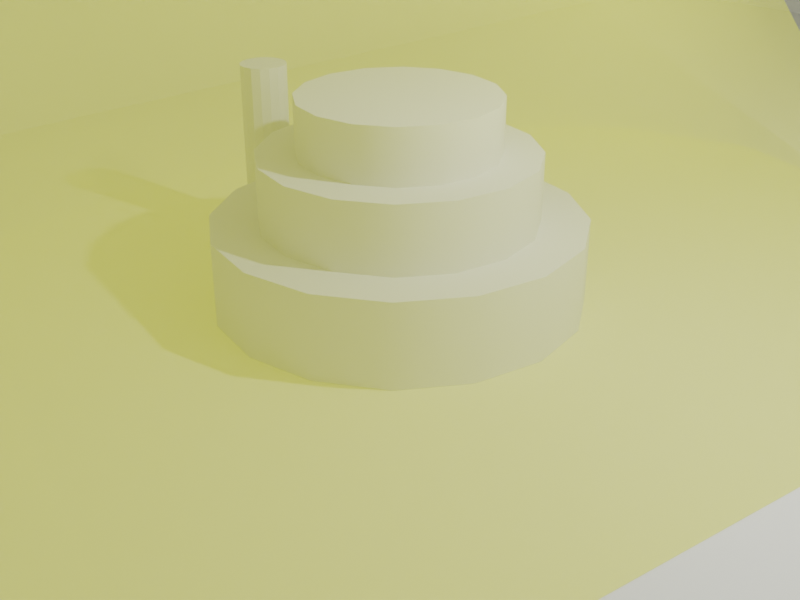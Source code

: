 # Source: tf-pedestal.blend  (saved by Blender 4.0.36; exported with 4.5.12 LTS)
import bpy
from mathutils import Matrix  # noqa: F401  (used for matrix-valued properties, if any)

bpy.ops.wm.read_factory_settings(use_empty=True)
scene = bpy.context.scene
scene.name = 'Scene'

# ---- collections
col_collection = bpy.data.collections.new('Collection'); scene.collection.children.link(col_collection)

# ---- materials (node trees are filled in below, after node groups)
mat_material = bpy.data.materials.new('Material')
mat_material.alpha_threshold = 0.0
mat_material.use_backface_culling = True
mat_material.line_color = (0.0, 0.0, 0.0, 1.0)
mat_sunbeams = bpy.data.materials.new('sunbeams')
mat_sunbeams.surface_render_method = 'BLENDED'
mat_sunbeams.blend_method = 'BLEND'
mat_sunbeams.use_transparency_overlap = False
mat_sunbeams.show_transparent_back = False
mat_material_001 = bpy.data.materials.new('Material.001')
mat_material_001.alpha_threshold = 0.0
mat_material_001.use_backface_culling = True
mat_material_001.line_color = (0.0, 0.0, 0.0, 1.0)

# ---- node groups
ng_auto_smooth = bpy.data.node_groups.new('Auto Smooth', 'GeometryNodeTree')
_s = ng_auto_smooth.interface.new_socket(name='Geometry', in_out='OUTPUT', socket_type='NodeSocketGeometry')
_s = ng_auto_smooth.interface.new_socket(name='Geometry', in_out='INPUT', socket_type='NodeSocketGeometry')
_s = ng_auto_smooth.interface.new_socket(name='Angle', in_out='INPUT', socket_type='NodeSocketFloat')
_s.subtype = 'ANGLE'
_s.min_value = 0.0
_s.max_value = 3.142
ng_auto_smooth.is_modifier = True
_N = ng_auto_smooth.nodes; _L = ng_auto_smooth.links
n0 = _N.new('NodeGroupOutput'); n0.name = 'Group Output'; n0.location = (480, -100)
n1 = _N.new('NodeGroupInput'); n1.name = 'Group Input'; n1.location = (-420, -300)
n2 = _N.new('NodeGroupInput'); n2.name = 'Group Input.001'; n2.location = (-60, -100)
n3 = _N.new('GeometryNodeSetShadeSmooth'); n3.name = 'Set Shade Smooth'; n3.location = (120, -100)
n3.domain = 'EDGE'
n4 = _N.new('GeometryNodeSetShadeSmooth'); n4.name = 'Set Shade Smooth.001'; n4.location = (300, -100)
n5 = _N.new('GeometryNodeInputMeshEdgeAngle'); n5.name = 'Edge Angle'; n5.location = (-420, -220)
n6 = _N.new('GeometryNodeInputEdgeSmooth'); n6.name = 'Is Edge Smooth'; n6.location = (-60, -160)
n7 = _N.new('GeometryNodeInputShadeSmooth'); n7.name = 'Is Face Smooth'; n7.location = (-240, -340)
n8 = _N.new('FunctionNodeBooleanMath'); n8.name = 'Boolean Math'; n8.location = (-60, -220)
n9 = _N.new('FunctionNodeCompare'); n9.name = 'Compare'; n9.location = (-240, -180)
n9.operation = 'LESS_EQUAL'
_L.new(n5.outputs[0], n9.inputs[0])
_L.new(n4.outputs[0], n0.inputs[0])
_L.new(n1.outputs[1], n9.inputs[1])
_L.new(n9.outputs[0], n8.inputs[0])
_L.new(n7.outputs[0], n8.inputs[1])
_L.new(n2.outputs[0], n3.inputs[0])
_L.new(n6.outputs[0], n3.inputs[1])
_L.new(n3.outputs[0], n4.inputs[0])
_L.new(n8.outputs[0], n3.inputs[2])
n0.is_active_output = True

# ---- material node trees
mat_material.use_nodes = True; mat_material.node_tree.nodes.clear()
_N = mat_material.node_tree.nodes; _L = mat_material.node_tree.links
n0 = _N.new('ShaderNodeOutputMaterial'); n0.name = 'Material Output'; n0.location = (300, 300)
n1 = _N.new('ShaderNodeBsdfPrincipled'); n1.name = 'Principled BSDF'; n1.location = (10, 300)
n1.distribution = 'GGX'
n1.subsurface_method = 'BURLEY'
n1.inputs[2].default_value = 0.4
n1.inputs[3].default_value = 1.45
n1.inputs[27].default_value = (0.0, 0.0, 0.0, 1.0)
n1.inputs[28].default_value = 1.0
_L.new(n1.outputs[0], n0.inputs[0])
n0.is_active_output = True
mat_sunbeams.use_nodes = True; mat_sunbeams.node_tree.nodes.clear()
_N = mat_sunbeams.node_tree.nodes; _L = mat_sunbeams.node_tree.links
n0 = _N.new('ShaderNodeBsdfPrincipled'); n0.name = 'Principled BSDF'; n0.location = (10, 300)
n0.inputs[0].default_value = (0.8009, 0.7567, 0.1726, 1.0)
n0.inputs[2].default_value = 1.0
n0.inputs[3].default_value = 1.45
n0.inputs[4].default_value = 0.2756
n0.inputs[13].default_value = 0.0
n0.inputs[27].default_value = (1.0, 0.9873, 0.1467, 1.0)
n0.inputs[28].default_value = 0.5
n1 = _N.new('ShaderNodeOutputMaterial'); n1.name = 'Material Output'; n1.location = (300, 300)
_L.new(n0.outputs[0], n1.inputs[0])
n1.is_active_output = True
mat_material_001.use_nodes = True; mat_material_001.node_tree.nodes.clear()
_N = mat_material_001.node_tree.nodes; _L = mat_material_001.node_tree.links
n0 = _N.new('ShaderNodeOutputMaterial'); n0.name = 'Material Output'; n0.location = (300, 300)
n1 = _N.new('ShaderNodeBsdfPrincipled'); n1.name = 'Principled BSDF'; n1.location = (10, 300)
n1.distribution = 'GGX'
n1.subsurface_method = 'BURLEY'
n1.inputs[0].default_value = (0.0, 0.0, 0.0, 1.0)
n1.inputs[2].default_value = 1.0
n1.inputs[3].default_value = 1.45
n1.inputs[13].default_value = 0.0
n1.inputs[27].default_value = (0.0, 0.0, 0.0, 1.0)
n1.inputs[28].default_value = 1.0
_L.new(n1.outputs[0], n0.inputs[0])
n0.is_active_output = True

# ---- world
world_world = bpy.data.worlds.new('World'); scene.world = world_world
world_world.use_nodes = True; world_world.node_tree.nodes.clear()
_N = world_world.node_tree.nodes; _L = world_world.node_tree.links
n0 = _N.new('ShaderNodeOutputWorld'); n0.name = 'World Output'; n0.location = (300, 300)
n1 = _N.new('ShaderNodeBackground'); n1.name = 'Background'; n1.location = (10, 300)
n1.inputs[0].default_value = (0.05088, 0.05088, 0.05088, 1.0)
_L.new(n1.outputs[0], n0.inputs[0])
n0.is_active_output = True
world_world.color = (0.05088, 0.05088, 0.05088)
world_world.use_sun_shadow = False
world_world.sun_shadow_jitter_overblur = 0.0

# ---- cameras
cam_camera = bpy.data.cameras.new('Camera')
cam_camera.clip_end = 100.0
cam_camera.ortho_scale = 7.314

# ---- lights
light_light = bpy.data.lights.new('Light', 'POINT')
light_light.transmission_factor = 0.0
light_light.use_soft_falloff = False
light_light.energy = 1000.0
light_light.shadow_soft_size = 0.1
light_light.shadow_maximum_resolution = 0.006
light_light.use_absolute_resolution = True

# ---- meshes
me_cylinder = bpy.data.meshes.new('Cylinder')
me_cylinder.from_pydata([(0.0, 1.0, -1.0), (0.0, 1.0, 1.0), (0.3827, 0.9239, -1.0), (0.3827, 0.9239, 1.0), (0.7071, 0.7071, -1.0), (0.7071, 0.7071, 1.0), (0.9239, 0.3827, -1.0), (0.9239, 0.3827, 1.0), (1.0, 0.0, -1.0), (1.0, 0.0, 1.0), (0.9239, -0.3827, -1.0), (0.9239, -0.3827, 1.0), (0.7071, -0.7071, -1.0), (0.7071, -0.7071, 1.0), (0.3827, -0.9239, -1.0), (0.3827, -0.9239, 1.0), (0.0, -1.0, -1.0), (0.0, -1.0, 1.0), (-0.3827, -0.9239, -1.0), (-0.3827, -0.9239, 1.0), (-0.7071, -0.7071, -1.0), (-0.7071, -0.7071, 1.0), (-0.9239, -0.3827, -1.0), (-0.9239, -0.3827, 1.0), (-1.0, 0.0, -1.0), (-1.0, 0.0, 1.0), (-0.9239, 0.3827, -1.0), (-0.9239, 0.3827, 1.0), (-0.7071, 0.7071, -1.0), (-0.7071, 0.7071, 1.0), (-0.3827, 0.9239, -1.0), (-0.3827, 0.9239, 1.0)], [], [(0, 1, 3, 2), (2, 3, 5, 4), (4, 5, 7, 6), (6, 7, 9, 8), (8, 9, 11, 10), (10, 11, 13, 12), (12, 13, 15, 14), (14, 15, 17, 16), (16, 17, 19, 18), (18, 19, 21, 20), (20, 21, 23, 22), (22, 23, 25, 24), (24, 25, 27, 26), (26, 27, 29, 28), (3, 1, 31, 29, 27, 25, 23, 21, 19, 17, 15, 13, 11, 9, 7, 5), (28, 29, 31, 30), (30, 31, 1, 0), (0, 2, 4, 6, 8, 10, 12, 14, 16, 18, 20, 22, 24, 26, 28, 30)])
me_cylinder.polygons.foreach_set('use_smooth', [True] * 18)
_uv = me_cylinder.uv_layers.new(name='UVMap')
_uv.uv.foreach_set('vector', [0.5, 0.4032, 0.5, 0.5968, 0.5371, 0.5968, 0.5371, 0.4032, 0.5371, 0.4032, 0.5371, 0.5968, 0.5685, 0.5968, 0.5685, 0.4032, 0.5685, 0.4032, 0.5685, 0.5968, 0.5371, 0.5968, 0.5371, 0.4032, 0.5371, 0.4032, 0.5371, 0.5968, 0.5, 0.5968, 0.5, 0.4032, 0.5, 0.4032, 0.5, 0.5968, 0.4629, 0.5968, 0.4629, 0.4032, 0.4629, 0.4032, 0.4629, 0.5968, 0.4315, 0.5968, 0.4315, 0.4032, 0.5685, 0.4032, 0.5685, 0.5968, 0.5371, 0.5968, 0.5371, 0.4032, 0.5371, 0.4032, 0.5371, 0.5968, 0.5, 0.5968, 0.5, 0.4032, 0.5, 0.4032, 0.5, 0.5968, 0.4629, 0.5968, 0.4629, 0.4032, 0.4629, 0.4032, 0.4629, 0.5968, 0.4315, 0.5968, 0.4315, 0.4032, 0.4315, 0.4032, 0.4315, 0.5968, 0.4629, 0.5968, 0.4629, 0.4032, 0.4629, 0.4032, 0.4629, 0.5968, 0.5, 0.5968, 0.5, 0.4032, 0.5, 0.4032, 0.5, 0.5968, 0.5371, 0.5968, 0.5371, 0.4032, 0.5371, 0.4032, 0.5371, 0.5968, 0.5685, 0.5968, 0.5685, 0.4032, 0.5371, 0.5895, 0.5, 0.5968, 0.4629, 0.5895, 0.4315, 0.5685, 0.4105, 0.5371, 0.4032, 0.5, 0.4105, 0.4629, 0.4315, 0.4315, 0.4629, 0.4105, 0.5, 0.4032, 0.5371, 0.4105, 0.5685, 0.4315, 0.5895, 0.4629, 0.5968, 0.5, 0.5895, 0.5371, 0.5685, 0.5685, 0.4315, 0.4032, 0.4315, 0.5968, 0.4629, 0.5968, 0.4629, 0.4032, 0.4629, 0.4032, 0.4629, 0.5968, 0.5, 0.5968, 0.5, 0.4032, 0.5, 0.5968, 0.5371, 0.5895, 0.5685, 0.5685, 0.5895, 0.5371, 0.5968, 0.5, 0.5895, 0.4629, 0.5685, 0.4315, 0.5371, 0.4105, 0.5, 0.4032, 0.4629, 0.4105, 0.4315, 0.4315, 0.4105, 0.4629, 0.4032, 0.5, 0.4105, 0.5371, 0.4315, 0.5685, 0.4629, 0.5895])
me_cylinder.update()
me_cube_001 = bpy.data.meshes.new('Cube.001')
me_cube_001.from_pydata([(-8.972, -16.45, -0.6244), (-8.972, -16.45, 0.6244), (-8.972, 16.45, -0.6244), (-8.972, 16.45, 0.6244), (8.972, -16.45, -0.6244), (8.972, -16.45, 0.6244), (8.972, 16.45, -0.6244), (8.972, 16.45, 0.6244)], [], [(0, 1, 3, 2), (2, 3, 7, 6), (6, 7, 5, 4), (4, 5, 1, 0), (2, 6, 4, 0), (7, 3, 1, 5)])
_uv = me_cube_001.uv_layers.new(name='UVMap')
_uv.uv.foreach_set('vector', [-1.093, 0.4395, -1.093, 0.5605, 2.093, 0.5605, 2.093, 0.4395, -0.3689, 0.4395, -0.3689, 0.5605, 1.369, 0.5605, 1.369, 0.4395, 2.093, 0.4395, 2.093, 0.5605, -1.093, 0.5605, -1.093, 0.4395, 1.369, 0.4395, 1.369, 0.5605, -0.3689, 0.5605, -0.3689, 0.4395, -0.3689, 2.093, 1.369, 2.093, 1.369, -1.093, -0.3689, -1.093, 1.369, 2.093, -0.3689, 2.093, -0.3689, -1.093, 1.369, -1.093])
me_cube_001.materials.append(None)
me_cube_001.update()
me_cylinder_001 = bpy.data.meshes.new('Cylinder.001')
me_cylinder_001.from_pydata([(0.0, 1.39, -1.39), (0.0, 1.39, 1.39), (0.5321, 1.285, -1.39), (0.5321, 1.285, 1.39), (0.9832, 0.9832, -1.39), (0.9832, 0.9832, 1.39), (1.285, 0.5321, -1.39), (1.285, 0.5321, 1.39), (1.39, 0.0, -1.39), (1.39, 0.0, 1.39), (1.285, -0.5321, -1.39), (1.285, -0.5321, 1.39), (0.9832, -0.9832, -1.39), (0.9832, -0.9832, 1.39), (0.5321, -1.285, -1.39), (0.5321, -1.285, 1.39), (0.0, -1.39, -1.39), (0.0, -1.39, 1.39), (-0.5321, -1.285, -1.39), (-0.5321, -1.285, 1.39), (-0.9832, -0.9832, -1.39), (-0.9832, -0.9832, 1.39), (-1.285, -0.5321, -1.39), (-1.285, -0.5321, 1.39), (-1.39, 0.0, -1.39), (-1.39, 0.0, 1.39), (-1.285, 0.5321, -1.39), (-1.285, 0.5321, 1.39), (-0.9832, 0.9832, -1.39), (-0.9832, 0.9832, 1.39), (-0.5321, 1.285, -1.39), (-0.5321, 1.285, 1.39)], [], [(0, 1, 3, 2), (2, 3, 5, 4), (4, 5, 7, 6), (6, 7, 9, 8), (8, 9, 11, 10), (10, 11, 13, 12), (12, 13, 15, 14), (14, 15, 17, 16), (16, 17, 19, 18), (18, 19, 21, 20), (20, 21, 23, 22), (22, 23, 25, 24), (24, 25, 27, 26), (26, 27, 29, 28), (3, 1, 31, 29, 27, 25, 23, 21, 19, 17, 15, 13, 11, 9, 7, 5), (28, 29, 31, 30), (30, 31, 1, 0), (0, 2, 4, 6, 8, 10, 12, 14, 16, 18, 20, 22, 24, 26, 28, 30)])
me_cylinder_001.polygons.foreach_set('use_smooth', [True] * 18)
_uv = me_cylinder_001.uv_layers.new(name='UVMap')
_uv.uv.foreach_set('vector', [0.5, 0.3653, 0.5, 0.6347, 0.5515, 0.6347, 0.5515, 0.3653, 0.5515, 0.3653, 0.5515, 0.6347, 0.5952, 0.6347, 0.5952, 0.3653, 0.5952, 0.3653, 0.5952, 0.6347, 0.5515, 0.6347, 0.5515, 0.3653, 0.5515, 0.3653, 0.5515, 0.6347, 0.5, 0.6347, 0.5, 0.3653, 0.5, 0.3653, 0.5, 0.6347, 0.4485, 0.6347, 0.4485, 0.3653, 0.4485, 0.3653, 0.4485, 0.6347, 0.4048, 0.6347, 0.4048, 0.3653, 0.5952, 0.3653, 0.5952, 0.6347, 0.5515, 0.6347, 0.5515, 0.3653, 0.5515, 0.3653, 0.5515, 0.6347, 0.5, 0.6347, 0.5, 0.3653, 0.5, 0.3653, 0.5, 0.6347, 0.4485, 0.6347, 0.4485, 0.3653, 0.4485, 0.3653, 0.4485, 0.6347, 0.4048, 0.6347, 0.4048, 0.3653, 0.4048, 0.3653, 0.4048, 0.6347, 0.4485, 0.6347, 0.4485, 0.3653, 0.4485, 0.3653, 0.4485, 0.6347, 0.5, 0.6347, 0.5, 0.3653, 0.5, 0.3653, 0.5, 0.6347, 0.5515, 0.6347, 0.5515, 0.3653, 0.5515, 0.3653, 0.5515, 0.6347, 0.5952, 0.6347, 0.5952, 0.3653, 0.5515, 0.6244, 0.5, 0.6347, 0.4485, 0.6244, 0.4048, 0.5952, 0.3756, 0.5515, 0.3653, 0.5, 0.3756, 0.4485, 0.4048, 0.4048, 0.4485, 0.3756, 0.5, 0.3653, 0.5515, 0.3756, 0.5952, 0.4048, 0.6244, 0.4485, 0.6347, 0.5, 0.6244, 0.5515, 0.5952, 0.5952, 0.4048, 0.3653, 0.4048, 0.6347, 0.4485, 0.6347, 0.4485, 0.3653, 0.4485, 0.3653, 0.4485, 0.6347, 0.5, 0.6347, 0.5, 0.3653, 0.5, 0.6347, 0.5515, 0.6244, 0.5952, 0.5952, 0.6244, 0.5515, 0.6347, 0.5, 0.6244, 0.4485, 0.5952, 0.4048, 0.5515, 0.3756, 0.5, 0.3653, 0.4485, 0.3756, 0.4048, 0.4048, 0.3756, 0.4485, 0.3653, 0.5, 0.3756, 0.5515, 0.4048, 0.5952, 0.4485, 0.6244])
me_cylinder_001.update()
me_cylinder_002 = bpy.data.meshes.new('Cylinder.002')
me_cylinder_002.from_pydata([(0.0, 1.871, -1.871), (0.0, 1.871, 1.871), (0.7159, 1.728, -1.871), (0.7159, 1.728, 1.871), (1.323, 1.323, -1.871), (1.323, 1.323, 1.871), (1.728, 0.7159, -1.871), (1.728, 0.7159, 1.871), (1.871, 0.0, -1.871), (1.871, 0.0, 1.871), (1.728, -0.7159, -1.871), (1.728, -0.7159, 1.871), (1.323, -1.323, -1.871), (1.323, -1.323, 1.871), (0.7159, -1.728, -1.871), (0.7159, -1.728, 1.871), (0.0, -1.871, -1.871), (0.0, -1.871, 1.871), (-0.7159, -1.728, -1.871), (-0.7159, -1.728, 1.871), (-1.323, -1.323, -1.871), (-1.323, -1.323, 1.871), (-1.728, -0.7159, -1.871), (-1.728, -0.7159, 1.871), (-1.871, 0.0, -1.871), (-1.871, 0.0, 1.871), (-1.728, 0.7159, -1.871), (-1.728, 0.7159, 1.871), (-1.323, 1.323, -1.871), (-1.323, 1.323, 1.871), (-0.7159, 1.728, -1.871), (-0.7159, 1.728, 1.871)], [], [(0, 1, 3, 2), (2, 3, 5, 4), (4, 5, 7, 6), (6, 7, 9, 8), (8, 9, 11, 10), (10, 11, 13, 12), (12, 13, 15, 14), (14, 15, 17, 16), (16, 17, 19, 18), (18, 19, 21, 20), (20, 21, 23, 22), (22, 23, 25, 24), (24, 25, 27, 26), (26, 27, 29, 28), (3, 1, 31, 29, 27, 25, 23, 21, 19, 17, 15, 13, 11, 9, 7, 5), (28, 29, 31, 30), (30, 31, 1, 0), (0, 2, 4, 6, 8, 10, 12, 14, 16, 18, 20, 22, 24, 26, 28, 30)])
me_cylinder_002.polygons.foreach_set('use_smooth', [True] * 18)
_uv = me_cylinder_002.uv_layers.new(name='UVMap')
_uv.uv.foreach_set('vector', [0.5, 0.3188, 0.5, 0.6812, 0.5693, 0.6812, 0.5693, 0.3188, 0.5693, 0.3188, 0.5693, 0.6812, 0.6281, 0.6812, 0.6281, 0.3188, 0.6281, 0.3188, 0.6281, 0.6812, 0.5693, 0.6812, 0.5693, 0.3188, 0.5693, 0.3188, 0.5693, 0.6812, 0.5, 0.6812, 0.5, 0.3188, 0.5, 0.3188, 0.5, 0.6812, 0.4307, 0.6812, 0.4307, 0.3188, 0.4307, 0.3188, 0.4307, 0.6812, 0.3719, 0.6812, 0.3719, 0.3188, 0.6281, 0.3188, 0.6281, 0.6812, 0.5693, 0.6812, 0.5693, 0.3188, 0.5693, 0.3188, 0.5693, 0.6812, 0.5, 0.6812, 0.5, 0.3188, 0.5, 0.3188, 0.5, 0.6812, 0.4307, 0.6812, 0.4307, 0.3188, 0.4307, 0.3188, 0.4307, 0.6812, 0.3719, 0.6812, 0.3719, 0.3188, 0.3719, 0.3188, 0.3719, 0.6812, 0.4307, 0.6812, 0.4307, 0.3188, 0.4307, 0.3188, 0.4307, 0.6812, 0.5, 0.6812, 0.5, 0.3188, 0.5, 0.3188, 0.5, 0.6812, 0.5693, 0.6812, 0.5693, 0.3188, 0.5693, 0.3188, 0.5693, 0.6812, 0.6281, 0.6812, 0.6281, 0.3188, 0.5693, 0.6674, 0.5, 0.6812, 0.4307, 0.6674, 0.3719, 0.6281, 0.3326, 0.5693, 0.3188, 0.5, 0.3326, 0.4307, 0.3719, 0.3719, 0.4307, 0.3326, 0.5, 0.3188, 0.5693, 0.3326, 0.6281, 0.3719, 0.6674, 0.4307, 0.6812, 0.5, 0.6674, 0.5693, 0.6281, 0.6281, 0.3719, 0.3188, 0.3719, 0.6812, 0.4307, 0.6812, 0.4307, 0.3188, 0.4307, 0.3188, 0.4307, 0.6812, 0.5, 0.6812, 0.5, 0.3188, 0.5, 0.6812, 0.5693, 0.6674, 0.6281, 0.6281, 0.6674, 0.5693, 0.6812, 0.5, 0.6674, 0.4307, 0.6281, 0.3719, 0.5693, 0.3326, 0.5, 0.3188, 0.4307, 0.3326, 0.3719, 0.3719, 0.3326, 0.4307, 0.3188, 0.5, 0.3326, 0.5693, 0.3719, 0.6281, 0.4307, 0.6674])
me_cylinder_002.update()
me_cylinder_003 = bpy.data.meshes.new('Cylinder.003')
me_cylinder_003.from_pydata([(0.0, 0.25, -1.0), (0.0, 0.25, 1.0), (0.09567, 0.231, -1.0), (0.09567, 0.231, 1.0), (0.1768, 0.1768, -1.0), (0.1768, 0.1768, 1.0), (0.231, 0.09567, -1.0), (0.231, 0.09567, 1.0), (0.25, 0.0, -1.0), (0.25, 0.0, 1.0), (0.231, -0.09567, -1.0), (0.231, -0.09567, 1.0), (0.1768, -0.1768, -1.0), (0.1768, -0.1768, 1.0), (0.09567, -0.231, -1.0), (0.09567, -0.231, 1.0), (0.0, -0.25, -1.0), (0.0, -0.25, 1.0), (-0.09567, -0.231, -1.0), (-0.09567, -0.231, 1.0), (-0.1768, -0.1768, -1.0), (-0.1768, -0.1768, 1.0), (-0.231, -0.09567, -1.0), (-0.231, -0.09567, 1.0), (-0.25, 0.0, -1.0), (-0.25, 0.0, 1.0), (-0.231, 0.09567, -1.0), (-0.231, 0.09567, 1.0), (-0.1768, 0.1768, -1.0), (-0.1768, 0.1768, 1.0), (-0.09567, 0.231, -1.0), (-0.09567, 0.231, 1.0)], [], [(0, 1, 3, 2), (2, 3, 5, 4), (4, 5, 7, 6), (6, 7, 9, 8), (8, 9, 11, 10), (10, 11, 13, 12), (12, 13, 15, 14), (14, 15, 17, 16), (16, 17, 19, 18), (18, 19, 21, 20), (20, 21, 23, 22), (22, 23, 25, 24), (24, 25, 27, 26), (26, 27, 29, 28), (3, 1, 31, 29, 27, 25, 23, 21, 19, 17, 15, 13, 11, 9, 7, 5), (28, 29, 31, 30), (30, 31, 1, 0), (0, 2, 4, 6, 8, 10, 12, 14, 16, 18, 20, 22, 24, 26, 28, 30)])
_uv = me_cylinder_003.uv_layers.new(name='UVMap')
_uv.uv.foreach_set('vector', [0.5, 0.4032, 0.5, 0.5968, 0.5093, 0.5968, 0.5093, 0.4032, 0.5093, 0.4032, 0.5093, 0.5968, 0.5171, 0.5968, 0.5171, 0.4032, 0.5171, 0.4032, 0.5171, 0.5968, 0.5093, 0.5968, 0.5093, 0.4032, 0.5093, 0.4032, 0.5093, 0.5968, 0.5, 0.5968, 0.5, 0.4032, 0.5, 0.4032, 0.5, 0.5968, 0.4907, 0.5968, 0.4907, 0.4032, 0.4907, 0.4032, 0.4907, 0.5968, 0.4829, 0.5968, 0.4829, 0.4032, 0.5171, 0.4032, 0.5171, 0.5968, 0.5093, 0.5968, 0.5093, 0.4032, 0.5093, 0.4032, 0.5093, 0.5968, 0.5, 0.5968, 0.5, 0.4032, 0.5, 0.4032, 0.5, 0.5968, 0.4907, 0.5968, 0.4907, 0.4032, 0.4907, 0.4032, 0.4907, 0.5968, 0.4829, 0.5968, 0.4829, 0.4032, 0.4829, 0.4032, 0.4829, 0.5968, 0.4907, 0.5968, 0.4907, 0.4032, 0.4907, 0.4032, 0.4907, 0.5968, 0.5, 0.5968, 0.5, 0.4032, 0.5, 0.4032, 0.5, 0.5968, 0.5093, 0.5968, 0.5093, 0.4032, 0.5093, 0.4032, 0.5093, 0.5968, 0.5171, 0.5968, 0.5171, 0.4032, 0.5093, 0.5224, 0.5, 0.5242, 0.4907, 0.5224, 0.4829, 0.5171, 0.4776, 0.5093, 0.4758, 0.5, 0.4776, 0.4907, 0.4829, 0.4829, 0.4907, 0.4776, 0.5, 0.4758, 0.5093, 0.4776, 0.5171, 0.4829, 0.5224, 0.4907, 0.5242, 0.5, 0.5224, 0.5093, 0.5171, 0.5171, 0.4829, 0.4032, 0.4829, 0.5968, 0.4907, 0.5968, 0.4907, 0.4032, 0.4907, 0.4032, 0.4907, 0.5968, 0.5, 0.5968, 0.5, 0.4032, 0.5, 0.5242, 0.5093, 0.5224, 0.5171, 0.5171, 0.5224, 0.5093, 0.5242, 0.5, 0.5224, 0.4907, 0.5171, 0.4829, 0.5093, 0.4776, 0.5, 0.4758, 0.4907, 0.4776, 0.4829, 0.4829, 0.4776, 0.4907, 0.4758, 0.5, 0.4776, 0.5093, 0.4829, 0.5171, 0.4907, 0.5224])
me_cylinder_003.update()
me_cube_002 = bpy.data.meshes.new('Cube.002')
me_cube_002.from_pydata([(-8.972, -16.45, -0.6244), (-8.972, -16.45, 0.6244), (-8.972, 16.45, -0.6244), (-8.972, 16.45, 0.6244), (8.972, -16.45, -0.6244), (8.972, -16.45, 0.6244), (8.972, 16.45, -0.6244), (8.972, 16.45, 0.6244), (-8.972, -16.45, -16.05), (-8.972, -16.45, -17.3), (-8.972, 16.45, -16.05), (-8.972, 16.45, -17.3), (8.972, -16.45, -16.05), (8.972, -16.45, -17.3), (8.972, 16.45, -16.05), (8.972, 16.45, -17.3), (-2.825, 6.227, -0.6244), (-0.2461, 6.74, -0.6244), (2.333, 6.227, -0.6244), (4.52, 4.766, -0.6244), (6.494, 0.0, -0.6244), (5.981, 2.579, -0.6244), (4.52, -4.766, -0.6244), (5.981, -2.579, -0.6244), (-6.986, 0.0, -0.6244), (-5.012, -4.766, -0.6244), (-6.473, -2.579, -0.6244), (-6.473, 2.579, -0.6244), (-2.825, -6.227, -0.6244), (-5.012, 4.766, -0.6244), (2.333, -6.227, -0.6244), (-0.2461, -6.74, -0.6244), (-6.986, 0.0, 0.6244), (-5.012, -4.766, 0.6244), (-6.473, -2.579, 0.6244), (-6.473, 2.579, 0.6244), (-2.825, 6.227, 0.6244), (-5.012, 4.766, 0.6244), (2.333, 6.227, 0.6244), (-0.2461, 6.74, 0.6244), (-0.2461, -6.74, 0.6244), (-2.825, -6.227, 0.6244), (2.333, -6.227, 0.6244), (4.52, 4.766, 0.6244), (6.494, 0.0, 0.6244), (5.981, 2.579, 0.6244), (4.52, -4.766, 0.6244), (5.981, -2.579, 0.6244), (-6.986, 0.0, -16.05), (-5.012, -4.766, -16.05), (-6.473, -2.579, -16.05), (-6.473, 2.579, -16.05), (-2.825, -6.227, -16.05), (2.333, -6.227, -16.05), (-0.2461, -6.74, -16.05), (-5.012, 4.766, -16.05), (-2.825, 6.227, -16.05), (-0.2461, 6.74, -16.05), (2.333, 6.227, -16.05), (4.52, -4.766, -16.05), (6.494, 0.0, -16.05), (5.981, 2.579, -16.05), (5.981, -2.579, -16.05), (4.52, 4.766, -16.05), (-0.2461, -6.74, -17.3), (-2.825, -6.227, -17.3), (2.333, -6.227, -17.3), (6.494, 0.0, -17.3), (5.981, -2.579, -17.3), (5.981, 2.579, -17.3), (4.52, 4.766, -17.3), (4.52, -4.766, -17.3), (-6.986, 0.0, -17.3), (-5.012, 4.766, -17.3), (-5.012, -4.766, -17.3), (-6.473, -2.579, -17.3), (-6.473, 2.579, -17.3), (-2.825, 6.227, -17.3), (2.333, 6.227, -17.3), (-0.2461, 6.74, -17.3)], [], [(0, 1, 3, 2), (2, 3, 7, 6), (6, 7, 5, 4), (4, 5, 1, 0), (25, 0, 2, 29, 27, 24, 26), (29, 2, 6, 4, 0, 25, 28, 31, 30, 22, 23, 20, 21, 19, 18, 17, 16), (33, 1, 5, 7, 3, 37, 36, 39, 38, 43, 45, 44, 47, 46, 42, 40, 41), (3, 1, 33, 34, 32, 35, 37), (8, 10, 11, 9), (10, 14, 15, 11), (14, 12, 13, 15), (12, 8, 9, 13), (49, 8, 12, 14, 10, 55, 56, 57, 58, 63, 61, 60, 62, 59, 53, 54, 52), (10, 8, 49, 50, 48, 51, 55), (74, 9, 11, 73, 76, 72, 75), (11, 15, 13, 9, 74, 65, 64, 66, 71, 68, 67, 69, 70, 78, 79, 77, 73), (79, 57, 56, 77), (36, 16, 17, 39), (77, 56, 55, 73), (37, 29, 16, 36), (73, 55, 51, 76), (35, 27, 29, 37), (76, 51, 48, 72), (32, 24, 27, 35), (72, 48, 50, 75), (34, 26, 24, 32), (50, 49, 74, 75), (25, 26, 34, 33), (49, 52, 65, 74), (28, 25, 33, 41), (52, 54, 64, 65), (31, 28, 41, 40), (54, 53, 66, 64), (30, 31, 40, 42), (53, 59, 71, 66), (22, 30, 42, 46), (59, 62, 68, 71), (23, 22, 46, 47), (62, 60, 67, 68), (20, 23, 47, 44), (60, 61, 69, 67), (21, 20, 44, 45), (69, 61, 63, 70), (43, 19, 21, 45), (70, 63, 58, 78), (38, 18, 19, 43), (78, 58, 57, 79), (39, 17, 18, 38)])
me_cube_002.polygons.foreach_set('use_smooth', [0, 0, 0, 0, 0, 0, 0, 0, 0, 0, 0, 0, 0, 0, 0, 0, 1, 1, 1, 1, 1, 1, 1, 1, 1, 1, 1, 1, 1, 1, 1, 1, 1, 1, 1, 1, 1, 1, 1, 1, 1, 1, 1, 1, 1, 1, 1, 1])
_uv = me_cube_002.uv_layers.new(name='UVMap')
_uv.uv.foreach_set('vector', [-1.093, 1.23, -1.093, 1.351, 2.093, 1.351, 2.093, 1.23, -0.3062, 1.23, -0.3062, 1.351, 1.432, 1.351, 1.432, 1.23, 2.093, 1.23, 2.093, 1.351, -1.093, 1.351, -1.093, 1.23, 1.432, 1.23, 1.432, 1.351, -0.3062, 1.351, -0.3062, 1.23, 0.0773, 0.03842, -0.3062, -1.093, -0.3062, 2.093, 0.0773, 0.9616, -0.0642, 0.7498, -0.1139, 0.5, -0.0642, 0.2502, 0.0773, 0.9616, -0.3062, 2.093, 1.432, 2.093, 1.432, -1.093, -0.3062, -1.093, 0.0773, 0.03842, 0.2891, -0.1031, 0.5389, -0.1528, 0.7887, -0.1031, 1.0, 0.03842, 1.142, 0.2502, 1.192, 0.5, 1.142, 0.7498, 1.0, 0.9616, 0.7887, 1.103, 0.5389, 1.153, 0.2891, 1.103, 0.0773, 0.03842, -0.3062, -1.093, 1.432, -1.093, 1.432, 2.093, -0.3062, 2.093, 0.0773, 0.9616, 0.2891, 1.103, 0.5389, 1.153, 0.7887, 1.103, 1.0, 0.9616, 1.142, 0.7498, 1.192, 0.5, 1.142, 0.2502, 1.0, 0.03842, 0.7887, -0.1031, 0.5389, -0.1528, 0.2891, -0.1031, -0.3062, 2.093, -0.3062, -1.093, 0.0773, 0.03842, -0.0642, 0.2502, -0.1139, 0.5, -0.0642, 0.7498, 0.0773, 0.9616, -1.093, -0.2633, 2.093, -0.2633, 2.093, -0.3842, -1.093, -0.3842, -0.3062, -0.2633, 1.432, -0.2633, 1.432, -0.3842, -0.3062, -0.3842, 2.093, -0.2633, -1.093, -0.2633, -1.093, -0.3842, 2.093, -0.3842, 1.432, -0.2633, -0.3062, -0.2633, -0.3062, -0.3842, 1.432, -0.3842, 0.0773, 0.03842, -0.3062, -1.093, 1.432, -1.093, 1.432, 2.093, -0.3062, 2.093, 0.0773, 0.9616, 0.2891, 1.103, 0.5389, 1.153, 0.7887, 1.103, 1.0, 0.9616, 1.142, 0.7498, 1.192, 0.5, 1.142, 0.2502, 1.0, 0.03842, 0.7887, -0.1031, 0.5389, -0.1528, 0.2891, -0.1031, -0.3062, 2.093, -0.3062, -1.093, 0.0773, 0.03842, -0.0642, 0.2502, -0.1139, 0.5, -0.0642, 0.7498, 0.0773, 0.9616, 0.0773, 0.03842, -0.3062, -1.093, -0.3062, 2.093, 0.0773, 0.9616, -0.0642, 0.7498, -0.1139, 0.5, -0.0642, 0.2502, -0.3062, 2.093, 1.432, 2.093, 1.432, -1.093, -0.3062, -1.093, 0.0773, 0.03842, 0.2891, -0.1031, 0.5389, -0.1528, 0.7887, -0.1031, 1.0, 0.03842, 1.142, 0.2502, 1.192, 0.5, 1.142, 0.7498, 1.0, 0.9616, 0.7887, 1.103, 0.5389, 1.153, 0.2891, 1.103, 0.0773, 0.9616, 0.5389, -0.3842, 0.5389, -0.2633, 0.2891, -0.2633, 0.2891, -0.3842, 0.2891, 1.351, 0.2891, 1.23, 0.5389, 1.23, 0.5389, 1.351, 0.2891, -0.3842, 0.2891, -0.2633, 0.0773, -0.2633, 0.0773, -0.3842, 0.0773, 1.351, 0.0773, 1.23, 0.2891, 1.23, 0.2891, 1.351, 0.9616, -0.3842, 0.9616, -0.2633, 0.7498, -0.2633, 0.7498, -0.3842, 0.7498, 1.351, 0.7498, 1.23, 0.9616, 1.23, 0.9616, 1.351, 0.7498, -0.3842, 0.7498, -0.2633, 0.5, -0.2633, 0.5, -0.3842, 0.5, 1.351, 0.5, 1.23, 0.7498, 1.23, 0.7498, 1.351, 0.5, -0.3842, 0.5, -0.2633, 0.2502, -0.2633, 0.2502, -0.3842, 0.2502, 1.351, 0.2502, 1.23, 0.5, 1.23, 0.5, 1.351, 0.2502, -0.2633, 0.03842, -0.2633, 0.03842, -0.3842, 0.2502, -0.3842, 0.03842, 1.23, 0.2502, 1.23, 0.2502, 1.351, 0.03842, 1.351, 0.0773, -0.2633, 0.2891, -0.2633, 0.2891, -0.3842, 0.0773, -0.3842, 0.2891, 1.23, 0.0773, 1.23, 0.0773, 1.351, 0.2891, 1.351, 0.2891, -0.2633, 0.5389, -0.2633, 0.5389, -0.3842, 0.2891, -0.3842, 0.5389, 1.23, 0.2891, 1.23, 0.2891, 1.351, 0.5389, 1.351, 0.5389, -0.2633, 0.7887, -0.2633, 0.7887, -0.3842, 0.5389, -0.3842, 0.7887, 1.23, 0.5389, 1.23, 0.5389, 1.351, 0.7887, 1.351, 0.7887, -0.2633, 1.0, -0.2633, 1.0, -0.3842, 0.7887, -0.3842, 1.0, 1.23, 0.7887, 1.23, 0.7887, 1.351, 1.0, 1.351, 0.03842, -0.2633, 0.2502, -0.2633, 0.2502, -0.3842, 0.03842, -0.3842, 0.2502, 1.23, 0.03842, 1.23, 0.03842, 1.351, 0.2502, 1.351, 0.2502, -0.2633, 0.5, -0.2633, 0.5, -0.3842, 0.2502, -0.3842, 0.5, 1.23, 0.2502, 1.23, 0.2502, 1.351, 0.5, 1.351, 0.5, -0.2633, 0.7498, -0.2633, 0.7498, -0.3842, 0.5, -0.3842, 0.7498, 1.23, 0.5, 1.23, 0.5, 1.351, 0.7498, 1.351, 0.7498, -0.3842, 0.7498, -0.2633, 0.9616, -0.2633, 0.9616, -0.3842, 0.9616, 1.351, 0.9616, 1.23, 0.7498, 1.23, 0.7498, 1.351, 1.0, -0.3842, 1.0, -0.2633, 0.7887, -0.2633, 0.7887, -0.3842, 0.7887, 1.351, 0.7887, 1.23, 1.0, 1.23, 1.0, 1.351, 0.7887, -0.3842, 0.7887, -0.2633, 0.5389, -0.2633, 0.5389, -0.3842, 0.5389, 1.351, 0.5389, 1.23, 0.7887, 1.23, 0.7887, 1.351])
me_cube_002.update()
me_cube_003 = bpy.data.meshes.new('Cube.003')
me_cube_003.from_pydata([(-17.63, -9.389, -0.6244), (-17.63, -9.389, 0.6244), (-17.63, 9.389, -0.6244), (-17.63, 9.389, 0.6244), (8.972, -9.389, -0.6244), (8.972, -9.389, 0.6244), (8.972, 9.389, -0.6244), (8.972, 9.389, 0.6244), (6.167, 1.251, -0.6244), (6.167, -1.251, -0.6244), (8.904, -1.251, -0.6244), (8.904, 1.251, -0.6244), (6.167, 1.251, 0.6244), (6.167, -1.251, 0.6244), (8.904, -1.251, 0.6244), (8.904, 1.251, 0.6244)], [], [(0, 1, 3, 2), (2, 3, 7, 6), (6, 7, 5, 4), (4, 5, 1, 0), (10, 4, 0, 2, 6, 11, 8, 9), (6, 4, 10, 11), (14, 5, 7, 15), (15, 7, 3, 1, 5, 14, 13, 12), (12, 8, 11, 15), (10, 9, 13, 14), (11, 10, 14, 15), (13, 9, 8, 12)])
_uv = me_cube_003.uv_layers.new(name='UVMap')
_uv.uv.foreach_set('vector', [-0.4093, 1.972, -0.4093, 2.093, 1.409, 2.093, 1.409, 1.972, -0.822, 1.972, -0.822, 2.093, 0.9158, 2.093, 0.9158, 1.972, 1.409, 1.972, 1.409, 2.093, -0.4093, 2.093, -0.4093, 1.972, 0.9158, 1.972, 0.9158, 2.093, -0.822, 2.093, -0.822, 1.972, 0.9092, 0.3789, 0.9158, -0.4093, -0.822, -0.4093, -0.822, 1.409, 0.9158, 1.409, 0.9092, 0.6211, 0.667, 0.6211, 0.667, 0.3789, 0.9158, 1.409, 0.9158, -0.4093, 0.9092, 0.3789, 0.9092, 0.6211, 0.9092, 0.3789, 0.9158, -0.4093, 0.9158, 1.409, 0.9092, 0.6211, 0.9092, 0.6211, 0.9158, 1.409, -0.822, 1.409, -0.822, -0.4093, 0.9158, -0.4093, 0.9092, 0.3789, 0.667, 0.3789, 0.667, 0.6211, 0.667, 2.093, 0.667, 1.972, 0.9092, 1.972, 0.9092, 2.093, 0.9092, 1.972, 0.667, 1.972, 0.667, 2.093, 0.9092, 2.093, 0.6211, 1.972, 0.3789, 1.972, 0.3789, 2.093, 0.6211, 2.093, 0.3789, 2.093, 0.3789, 1.972, 0.6211, 1.972, 0.6211, 2.093])
me_cube_003.materials.append(mat_material)
me_cube_003.update()
me_cube_005 = bpy.data.meshes.new('Cube.005')
me_cube_005.from_pydata([(-6.943, 9.605e-11, -16.05), (-4.981, -4.735, -16.05), (-6.433, -2.563, -16.05), (-6.433, 2.563, -16.05), (-2.809, -6.187, -16.05), (2.317, -6.187, -16.05), (-0.2461, -6.697, -16.05), (-4.981, 4.735, -16.05), (-2.809, 6.187, -16.05), (-0.2461, 6.697, -16.05), (2.317, 6.187, -16.05), (4.489, -4.735, -16.05), (6.451, 9.605e-11, -16.05), (5.941, 2.563, -16.05), (5.941, -2.563, -16.05), (4.489, 4.735, -16.05), (8.647, 0.0, -3.888), (8.647, -4.766, -5.204), (8.647, -2.579, -4.23), (8.647, 2.579, -4.23), (8.647, -6.227, -6.662), (8.647, -6.227, -10.1), (8.647, -6.74, -8.381), (8.647, 4.766, -5.204), (8.647, 6.227, -6.662), (8.647, 6.74, -8.381), (8.647, 6.227, -10.1), (8.647, -4.766, -11.56), (8.647, 0.0, -12.87), (8.647, 2.579, -12.53), (8.647, -2.579, -12.53), (8.647, 4.766, -11.56), (-6.943, 9.605e-11, -17.31), (-4.981, -4.735, -17.31), (-6.433, -2.563, -17.31), (-6.433, 2.563, -17.31), (-2.809, -6.187, -17.31), (2.317, -6.187, -17.31), (-0.2461, -6.697, -17.31), (-4.981, 4.735, -17.31), (-2.809, 6.187, -17.31), (-0.2461, 6.697, -17.31), (2.317, 6.187, -17.31), (4.489, -4.735, -17.31), (6.451, 9.605e-11, -17.31), (5.941, 2.563, -17.31), (5.941, -2.563, -17.31), (4.489, 4.735, -17.31)], [], [(2, 18, 16, 0), (7, 23, 24, 8), (0, 16, 19, 3), (10, 26, 31, 15), (9, 25, 26, 10), (6, 22, 20, 4), (11, 27, 21, 5), (14, 30, 27, 11), (8, 24, 25, 9), (1, 17, 18, 2), (15, 31, 29, 13), (13, 29, 28, 12), (4, 20, 17, 1), (12, 28, 30, 14), (5, 21, 22, 6), (3, 19, 23, 7), (8, 9, 41, 40), (7, 8, 40, 39), (13, 12, 44, 45), (9, 10, 42, 41), (12, 14, 46, 44), (11, 5, 37, 43), (10, 15, 47, 42), (14, 11, 43, 46), (1, 2, 34, 33), (2, 0, 32, 34), (15, 13, 45, 47), (4, 1, 33, 36), (0, 3, 35, 32), (5, 6, 38, 37), (6, 4, 36, 38), (3, 7, 39, 35), (16, 18, 17, 20, 22, 21, 27, 30, 28, 29, 31, 26, 25, 24, 23, 19)])
me_cube_005.polygons.foreach_set('use_smooth', [True] * 33)
_uv = me_cube_005.uv_layers.new(name='UVMap')
_uv.uv.foreach_set('vector', [-0.5373, 0.2502, 0.9342, 0.2502, 0.9342, 0.5, -0.587, 0.5, -0.3958, 0.1288, 0.9342, 1.179, 0.9342, 1.038, -0.184, 0.1288, -0.587, 0.5, 0.9342, 0.5, 0.9342, 0.7498, -0.5373, 0.7498, 0.3156, 0.1288, 0.9342, 0.7047, 0.9342, 0.5635, 0.5274, 0.1288, 0.06581, 0.1288, 0.9342, 0.8712, 0.9342, 0.7047, 0.3156, 0.1288, 0.06581, 0.1288, 0.9342, 0.8712, 0.9342, 1.038, -0.184, 0.1288, 0.5274, 0.1288, 0.9342, 0.5635, 0.9342, 0.7047, 0.3156, 0.1288, 0.2502, 0.1288, 0.2502, 0.4692, 0.03842, 0.5635, 0.03842, 0.1288, -0.184, 0.1288, 0.9342, 1.038, 0.9342, 0.8712, 0.06581, 0.1288, -0.3958, 0.03842, 0.9342, 0.03842, 0.9342, 0.2502, -0.5373, 0.2502, 0.9616, 0.1288, 0.9616, 0.5635, 0.7498, 0.4692, 0.7498, 0.1288, 0.7498, 0.1288, 0.7498, 0.4692, 0.5, 0.4361, 0.5, 0.1288, -0.184, 0.1288, 0.9342, 1.038, 0.9342, 1.179, -0.3958, 0.1288, 0.5, 0.1288, 0.5, 0.4361, 0.2502, 0.4692, 0.2502, 0.1288, 0.3156, 0.1288, 0.9342, 0.7047, 0.9342, 0.8712, 0.06581, 0.1288, -0.5373, 0.7498, 0.9342, 0.7498, 0.9342, 0.9616, -0.3958, 0.9616, -0.184, 0.1288, 0.06581, 0.1288, 0.06581, 0.1288, -0.184, 0.1288, -0.3958, 0.1288, -0.184, 0.1288, -0.184, 0.1288, -0.3958, 0.1288, 0.7498, 0.1288, 0.5, 0.1288, 0.5, 0.1288, 0.7498, 0.1288, 0.06581, 0.1288, 0.3156, 0.1288, 0.3156, 0.1288, 0.06581, 0.1288, 0.5, 0.1288, 0.2502, 0.1288, 0.2502, 0.1288, 0.5, 0.1288, 0.5274, 0.1288, 0.3156, 0.1288, 0.3156, 0.1288, 0.5274, 0.1288, 0.3156, 0.1288, 0.5274, 0.1288, 0.5274, 0.1288, 0.3156, 0.1288, 0.2502, 0.1288, 0.03842, 0.1288, 0.03842, 0.1288, 0.2502, 0.1288, -0.3958, 0.03842, -0.5373, 0.2502, -0.5373, 0.2502, -0.3958, 0.03842, -0.5373, 0.2502, -0.587, 0.5, -0.587, 0.5, -0.5373, 0.2502, 0.9616, 0.1288, 0.7498, 0.1288, 0.7498, 0.1288, 0.9616, 0.1288, -0.184, 0.1288, -0.3958, 0.1288, -0.3958, 0.1288, -0.184, 0.1288, -0.587, 0.5, -0.5373, 0.7498, -0.5373, 0.7498, -0.587, 0.5, 0.3156, 0.1288, 0.06581, 0.1288, 0.06581, 0.1288, 0.3156, 0.1288, 0.06581, 0.1288, -0.184, 0.1288, -0.184, 0.1288, 0.06581, 0.1288, -0.5373, 0.7498, -0.3958, 0.9616, -0.3958, 0.9616, -0.5373, 0.7498, 0.9342, 0.5, 0.9342, 0.2502, 0.9342, 1.179, 0.9342, 1.038, 0.9342, 0.8712, 0.9342, 0.7047, 0.03842, 0.5635, 0.2502, 0.4692, 0.5, 0.4361, 0.7498, 0.4692, 0.9342, 0.5635, 0.9342, 0.7047, 0.9342, 0.8712, 0.9342, 1.038, 0.9342, 0.9616, 0.9342, 0.7498])
me_cube_005.materials.append(mat_sunbeams)
me_cube_005.update()
me_cube_006 = bpy.data.meshes.new('Cube.006')
me_cube_006.from_pydata([(-2.825, 6.227, -0.01539), (-0.2461, 6.74, -0.01539), (2.333, 6.227, -0.01539), (4.52, 4.766, -0.01539), (6.494, 0.0, -0.01539), (5.981, 2.579, -0.01539), (4.52, -4.766, -0.01539), (5.981, -2.579, -0.01539), (-6.986, 0.0, -0.01539), (-5.012, -4.766, -0.01539), (-6.473, -2.579, -0.01539), (-6.473, 2.579, -0.01539), (-2.825, -6.227, -0.01539), (-5.012, 4.766, -0.01539), (2.333, -6.227, -0.01539), (-0.2461, -6.74, -0.01539)], [], [(1, 2, 3, 5, 4, 7, 6, 14, 15, 12, 9, 10, 8, 11, 13, 0)])
_uv = me_cube_006.uv_layers.new(name='UVMap')
_uv.uv.foreach_set('vector', [0.5389, 1.153, 0.7887, 1.103, 1.0, 0.9616, 1.142, 0.7498, 1.192, 0.5, 1.142, 0.2502, 1.0, 0.03842, 0.7887, -0.1031, 0.5389, -0.1528, 0.2891, -0.1031, 0.0773, 0.03842, -0.0642, 0.2502, -0.1139, 0.5, -0.0642, 0.7498, 0.0773, 0.9616, 0.2891, 1.103])
me_cube_006.update()
me_cube_007 = bpy.data.meshes.new('Cube.007')
me_cube_007.from_pydata([(-1.0, -1.0, -1.0), (-1.0, -1.0, 1.0), (-1.0, 1.0, -1.0), (-1.0, 1.0, 1.0), (1.0, -1.0, -1.0), (1.0, -1.0, 1.0), (1.0, 1.0, -1.0), (1.0, 1.0, 1.0)], [], [(0, 1, 3, 2), (2, 3, 7, 6), (6, 7, 5, 4), (4, 5, 1, 0), (2, 6, 4, 0), (7, 3, 1, 5)])
_uv = me_cube_007.uv_layers.new(name='UVMap')
_uv.uv.foreach_set('vector', [0.375, 0.0, 0.625, 0.0, 0.625, 0.25, 0.375, 0.25, 0.375, 0.25, 0.625, 0.25, 0.625, 0.5, 0.375, 0.5, 0.375, 0.5, 0.625, 0.5, 0.625, 0.75, 0.375, 0.75, 0.375, 0.75, 0.625, 0.75, 0.625, 1.0, 0.375, 1.0, 0.125, 0.5, 0.375, 0.5, 0.375, 0.75, 0.125, 0.75, 0.625, 0.5, 0.875, 0.5, 0.875, 0.75, 0.625, 0.75])
me_cube_007.update()
me_cube_008 = bpy.data.meshes.new('Cube.008')
me_cube_008.from_pydata([(6.167, 1.251, -0.6244), (6.167, -1.251, -0.6244), (8.904, -1.251, -0.6244), (8.904, 1.251, -0.6244), (6.167, 1.251, 0.6244), (6.167, -1.251, 0.6244), (8.904, -1.251, 0.6244), (8.904, 1.251, 0.6244)], [], [(4, 7, 3, 0), (2, 6, 5, 1), (3, 7, 6, 2), (5, 4, 0, 1), (7, 4, 5, 6), (0, 3, 2, 1)])
_uv = me_cube_008.uv_layers.new(name='UVMap')
_uv.uv.foreach_set('vector', [0.667, 2.093, 0.9092, 2.093, 0.9092, 1.972, 0.667, 1.972, 0.9092, 1.972, 0.9092, 2.093, 0.667, 2.093, 0.667, 1.972, 0.6211, 1.972, 0.6211, 2.093, 0.3789, 2.093, 0.3789, 1.972, 0.3789, 2.093, 0.6211, 2.093, 0.6211, 1.972, 0.3789, 1.972, 0.6211, 2.093, 0.6211, 2.093, 0.667, 2.093, 0.3789, 2.093, 0.667, 1.972, 0.9092, 1.972, 0.3789, 1.972, 0.667, 1.972])
me_cube_008.materials.append(mat_material_001)
me_cube_008.update()

# ---- objects
ob_light = bpy.data.objects.new('Light', light_light)
ob_camera = bpy.data.objects.new('Camera', cam_camera)
ob_cylinder_col = bpy.data.objects.new('Cylinder-col', me_cylinder)
ob_floor_col = bpy.data.objects.new('floor-col', me_cube_001)
ob_cylinder_001_col = bpy.data.objects.new('Cylinder.001-col', me_cylinder_001)
ob_cylinder_002_col = bpy.data.objects.new('Cylinder.002-col', me_cylinder_002)
ob_cylinder_003 = bpy.data.objects.new('Cylinder.003', me_cylinder_003)
ob_cube_001_col = bpy.data.objects.new('Cube.001-col', me_cube_002)
ob_cube_002_col = bpy.data.objects.new('Cube.002-col', me_cube_003)
ob_cube_003 = bpy.data.objects.new('Cube.003', me_cube_005)
ob_cube_001_col_001_colonly = bpy.data.objects.new('Cube.001-col.001-colonly', me_cube_006)
ob_cube = bpy.data.objects.new('Cube', me_cube_007)
ob_doorvoid_col = bpy.data.objects.new('doorvoid-col', me_cube_008)

# ---- transforms, parenting, visibility, modifiers, constraints
ob_light.location = (4.076, 1.005, 5.904)
ob_light.rotation_euler = (0.6503, 0.05522, 1.866)
ob_light.lock_rotations_4d = False
ob_light.empty_display_type = 'ARROWS'
ob_light.color = (0.0, 0.0, 0.0, 0.0)
ob_light.lineart.crease_threshold = 0.0
ob_camera.location = (7.359, -6.926, 4.958)
ob_camera.rotation_euler = (1.109, 0.0, 0.8149)
ob_camera.lock_rotations_4d = False
ob_camera.empty_display_type = 'ARROWS'
ob_camera.color = (0.0, 0.0, 0.0, 0.0)
ob_camera.display_type = 'WIRE'
ob_camera.lineart.crease_threshold = 0.0
ob_cylinder_col.location = (0.0, 0.0, 1.066)
_m = ob_cylinder_col.modifiers.new('Auto Smooth', 'NODES')
_m.node_group = ng_auto_smooth
_gi = [s.identifier for s in ng_auto_smooth.interface.items_tree if s.item_type == 'SOCKET' and s.in_out == 'INPUT']
_m[_gi[1]] = 0.5236  # Angle
ob_floor_col.location = (0.0, 0.0, -0.6445)
ob_cylinder_001_col.location = (0.0, 0.0, 0.1248)
_m = ob_cylinder_001_col.modifiers.new('Auto Smooth', 'NODES')
_m.node_group = ng_auto_smooth
_gi = [s.identifier for s in ng_auto_smooth.interface.items_tree if s.item_type == 'SOCKET' and s.in_out == 'INPUT']
_m[_gi[1]] = 0.5236  # Angle
ob_cylinder_002_col.location = (0.0, 0.0, -1.037)
_m = ob_cylinder_002_col.modifiers.new('Auto Smooth', 'NODES')
_m.node_group = ng_auto_smooth
_gi = [s.identifier for s in ng_auto_smooth.interface.items_tree if s.item_type == 'SOCKET' and s.in_out == 'INPUT']
_m[_gi[1]] = 0.5236  # Angle
ob_cylinder_003.location = (-2.1, 0.0, 0.9667)
ob_cube_001_col.parent = ob_floor_col
ob_cube_001_col.matrix_parent_inverse = Matrix(((1.0, -0.0, 0.0, -0.0), (-0.0, 1.0, -0.0, 0.0), (0.0, -0.0, 1.0, 0.6445), (-0.0, 0.0, -0.0, 1.0)))
ob_cube_001_col.location = (8.336, 2.384e-07, 8.632)
ob_cube_001_col.rotation_euler = (-0.0, 1.571, 0.0)
_m = ob_cube_001_col.modifiers.new('Mirror', 'MIRROR')
_m.mirror_object = ob_floor_col
ob_cube_002_col.parent = ob_floor_col
ob_cube_002_col.matrix_parent_inverse = Matrix(((1.0, -0.0, 0.0, -0.0), (-0.0, 1.0, -0.0, 0.0), (0.0, -0.0, 1.0, 0.6445), (-0.0, 0.0, -0.0, 1.0)))
ob_cube_002_col.location = (0.0, 15.83, 8.632)
ob_cube_002_col.rotation_euler = (-1.571, 1.571, 0.0)
_m = ob_cube_002_col.modifiers.new('Mirror', 'MIRROR')
_m.use_axis = (False, True, False)
_m.mirror_object = ob_floor_col
ob_cube_003.parent = ob_floor_col
ob_cube_003.matrix_parent_inverse = Matrix(((1.0, -0.0, 0.0, -0.0), (-0.0, 1.0, -0.0, 0.0), (0.0, -0.0, 1.0, 0.6445), (-0.0, 0.0, -0.0, 1.0)))
ob_cube_003.location = (8.336, 2.384e-07, 8.632)
ob_cube_003.rotation_euler = (-0.0, 1.571, 0.0)
ob_cube_001_col_001_colonly.parent = ob_floor_col
ob_cube_001_col_001_colonly.matrix_parent_inverse = Matrix(((1.0, -0.0, 0.0, -0.0), (-0.0, 1.0, -0.0, 0.0), (0.0, -0.0, 1.0, 0.6445), (-0.0, 0.0, -0.0, 1.0)))
ob_cube_001_col_001_colonly.location = (8.336, 2.384e-07, 8.632)
ob_cube_001_col_001_colonly.rotation_euler = (-0.0, 1.571, 0.0)
_m = ob_cube_001_col_001_colonly.modifiers.new('Mirror', 'MIRROR')
_m.mirror_object = ob_floor_col
ob_cube.location = (1.367, 0.0, 23.56)
ob_cube.rotation_euler = (0.0, -0.7854, 0.0)
ob_cube.scale = (0.408, 16.79, 9.621)
_m = ob_cube.modifiers.new('Mirror', 'MIRROR')
_m.mirror_object = ob_floor_col
ob_doorvoid_col.parent = ob_floor_col
ob_doorvoid_col.matrix_parent_inverse = Matrix(((1.0, -0.0, 0.0, -0.0), (-0.0, 1.0, -0.0, 0.0), (0.0, -0.0, 1.0, 0.6445), (-0.0, 0.0, -0.0, 1.0)))
ob_doorvoid_col.location = (5.274e-08, 16.53, 8.632)
ob_doorvoid_col.rotation_euler = (-1.571, 1.571, 0.0)
_m = ob_doorvoid_col.modifiers.new('Mirror', 'MIRROR')
_m.use_axis = (False, True, False)
_m.mirror_object = ob_floor_col

# ---- collection membership
col_collection.objects.link(ob_light)
col_collection.objects.link(ob_camera)
col_collection.objects.link(ob_cylinder_col)
col_collection.objects.link(ob_floor_col)
col_collection.objects.link(ob_cylinder_001_col)
col_collection.objects.link(ob_cylinder_002_col)
col_collection.objects.link(ob_cylinder_003)
col_collection.objects.link(ob_cube_001_col)
col_collection.objects.link(ob_cube_002_col)
col_collection.objects.link(ob_cube_003)
col_collection.objects.link(ob_cube_001_col_001_colonly)
col_collection.objects.link(ob_cube)
col_collection.objects.link(ob_doorvoid_col)

# ---- scene / render settings (as saved in the file)
scene.camera = ob_camera
scene.frame_start = 1; scene.frame_end = 60; scene.frame_set(1)
scene.render.engine = 'CYCLES'
scene.render.image_settings.file_format = 'JPEG'
scene.render.image_settings.color_mode = 'RGB'
scene.render.resolution_x = 640
scene.render.resolution_y = 480
scene.render.fps = 30
scene.render.use_motion_blur = True
scene.cycles.samples = 16
scene.cycles.sampling_pattern = 'TABULATED_SOBOL'
scene.view_settings.view_transform = 'Filmic'
bpy.context.view_layer.update()
